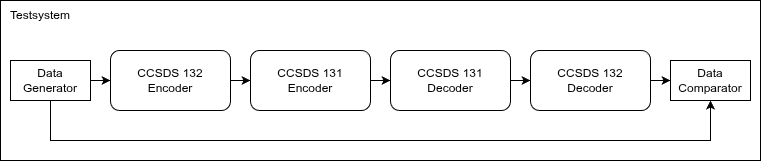

The diagram above was exported from draw.io. Its source (the exported page's mxGraphModel, read from the mxfile embedded in the PNG):
<mxGraphModel dx="1443" dy="843" grid="1" gridSize="10" guides="1" tooltips="1" connect="1" arrows="1" fold="1" page="1" pageScale="1" pageWidth="827" pageHeight="1169" math="0" shadow="0">
  <root>
    <mxCell id="0" />
    <mxCell id="1" parent="0" />
    <mxCell id="3vWFHSsDNOUXrLEprUM4-16" parent="1" style="rounded=0;whiteSpace=wrap;html=1;fillColor=none;" value="" vertex="1">
      <mxGeometry height="160" width="760" x="40" y="120" as="geometry" />
    </mxCell>
    <mxCell id="3vWFHSsDNOUXrLEprUM4-33" edge="1" parent="1" source="3vWFHSsDNOUXrLEprUM4-17" style="edgeStyle=orthogonalEdgeStyle;rounded=0;orthogonalLoop=1;jettySize=auto;html=1;" target="3vWFHSsDNOUXrLEprUM4-19" value="">
      <mxGeometry relative="1" as="geometry" />
    </mxCell>
    <mxCell id="3vWFHSsDNOUXrLEprUM4-38" edge="1" parent="1" source="3vWFHSsDNOUXrLEprUM4-17" style="edgeStyle=orthogonalEdgeStyle;rounded=0;orthogonalLoop=1;jettySize=auto;html=1;exitX=0.5;exitY=1;exitDx=0;exitDy=0;entryX=0.5;entryY=1;entryDx=0;entryDy=0;" target="3vWFHSsDNOUXrLEprUM4-24">
      <mxGeometry relative="1" as="geometry">
        <Array as="points">
          <mxPoint x="90" y="260" />
          <mxPoint x="750" y="260" />
        </Array>
      </mxGeometry>
    </mxCell>
    <mxCell id="3vWFHSsDNOUXrLEprUM4-17" parent="1" style="rounded=0;whiteSpace=wrap;html=1;" value="Data Generator" vertex="1">
      <mxGeometry height="40" width="80" x="50" y="180" as="geometry" />
    </mxCell>
    <mxCell id="3vWFHSsDNOUXrLEprUM4-34" edge="1" parent="1" source="3vWFHSsDNOUXrLEprUM4-19" style="edgeStyle=orthogonalEdgeStyle;rounded=0;orthogonalLoop=1;jettySize=auto;html=1;" target="3vWFHSsDNOUXrLEprUM4-21" value="">
      <mxGeometry relative="1" as="geometry" />
    </mxCell>
    <mxCell id="3vWFHSsDNOUXrLEprUM4-19" parent="1" style="rounded=1;whiteSpace=wrap;html=1;" value="CCSDS 132&lt;div&gt;Encoder&lt;/div&gt;" vertex="1">
      <mxGeometry height="60" width="120" x="150" y="170" as="geometry" />
    </mxCell>
    <mxCell id="3vWFHSsDNOUXrLEprUM4-35" edge="1" parent="1" source="3vWFHSsDNOUXrLEprUM4-21" style="edgeStyle=orthogonalEdgeStyle;rounded=0;orthogonalLoop=1;jettySize=auto;html=1;" target="3vWFHSsDNOUXrLEprUM4-22" value="">
      <mxGeometry relative="1" as="geometry" />
    </mxCell>
    <mxCell id="3vWFHSsDNOUXrLEprUM4-21" parent="1" style="rounded=1;whiteSpace=wrap;html=1;" value="CCSDS 131&lt;div&gt;Encoder&lt;/div&gt;" vertex="1">
      <mxGeometry height="60" width="120" x="290" y="170" as="geometry" />
    </mxCell>
    <mxCell id="3vWFHSsDNOUXrLEprUM4-36" edge="1" parent="1" source="3vWFHSsDNOUXrLEprUM4-22" style="edgeStyle=orthogonalEdgeStyle;rounded=0;orthogonalLoop=1;jettySize=auto;html=1;" target="3vWFHSsDNOUXrLEprUM4-23" value="">
      <mxGeometry relative="1" as="geometry" />
    </mxCell>
    <mxCell id="3vWFHSsDNOUXrLEprUM4-22" parent="1" style="rounded=1;whiteSpace=wrap;html=1;" value="CCSDS 131&lt;div&gt;Decoder&lt;/div&gt;" vertex="1">
      <mxGeometry height="60" width="120" x="430" y="170" as="geometry" />
    </mxCell>
    <mxCell id="3vWFHSsDNOUXrLEprUM4-37" edge="1" parent="1" source="3vWFHSsDNOUXrLEprUM4-23" style="edgeStyle=orthogonalEdgeStyle;rounded=0;orthogonalLoop=1;jettySize=auto;html=1;" target="3vWFHSsDNOUXrLEprUM4-24" value="">
      <mxGeometry relative="1" as="geometry" />
    </mxCell>
    <mxCell id="3vWFHSsDNOUXrLEprUM4-23" parent="1" style="rounded=1;whiteSpace=wrap;html=1;" value="CCSDS 132&lt;div&gt;Decoder&lt;/div&gt;" vertex="1">
      <mxGeometry height="60" width="120" x="570" y="170" as="geometry" />
    </mxCell>
    <mxCell id="3vWFHSsDNOUXrLEprUM4-24" parent="1" style="rounded=0;whiteSpace=wrap;html=1;" value="Data Comparator" vertex="1">
      <mxGeometry height="40" width="80" x="710" y="180" as="geometry" />
    </mxCell>
    <mxCell id="3vWFHSsDNOUXrLEprUM4-31" parent="1" style="text;html=1;whiteSpace=wrap;strokeColor=none;fillColor=none;align=center;verticalAlign=middle;rounded=0;" value="Testsystem" vertex="1">
      <mxGeometry height="30" width="80" x="40" y="120" as="geometry" />
    </mxCell>
  </root>
</mxGraphModel>